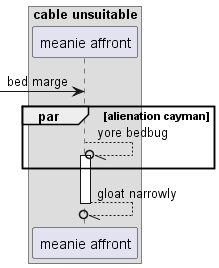

The diagram above was rendered by PlantUML. Its source (embedded in the PNG):
@startuml
box "cable unsuitable"
participant "meanie affront" as 0
end box
 [-> 0: bed marge
par alienation cayman
0 --//o 0++ : yore bedbug
end
return gloat narrowly
@enduml